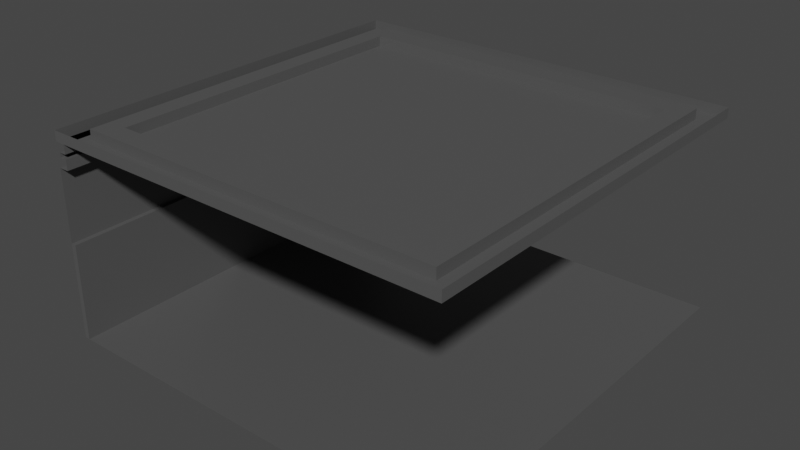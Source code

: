# Source: FloorAndCeilingAndWall.blend  (saved by Blender 2.92.15; exported with 4.5.12 LTS)
import bpy
from mathutils import Matrix  # noqa: F401  (used for matrix-valued properties, if any)

bpy.ops.wm.read_factory_settings(use_empty=True)
scene = bpy.context.scene
scene.name = 'Scene'

# ---- collections
col_collection = bpy.data.collections.new('Collection'); scene.collection.children.link(col_collection)

# ---- materials (node trees are filled in below, after node groups)
mat_material = bpy.data.materials.new('Material')
mat_material.alpha_threshold = 0.0
mat_material.use_transparent_shadow = False
mat_material.line_color = (0.0, 0.0, 0.0, 1.0)
mat_material_001 = bpy.data.materials.new('Material.001')
mat_material_001.use_transparent_shadow = False

# ---- material node trees
mat_material.use_nodes = True; mat_material.node_tree.nodes.clear()
_N = mat_material.node_tree.nodes; _L = mat_material.node_tree.links
n0 = _N.new('ShaderNodeOutputMaterial'); n0.name = 'Material Output'; n0.location = (300, 300)
n1 = _N.new('ShaderNodeBsdfPrincipled'); n1.name = 'Principled BSDF'; n1.location = (10, 300)
n1.distribution = 'GGX'
n1.subsurface_method = 'BURLEY'
n1.inputs[0].default_value = (0.08898, 0.08898, 0.08898, 1.0)
n1.inputs[2].default_value = 0.4
n1.inputs[3].default_value = 1.45
n1.inputs[27].default_value = (0.0, 0.0, 0.0, 1.0)
n1.inputs[28].default_value = 1.0
_L.new(n1.outputs[0], n0.inputs[0])
n0.is_active_output = True
mat_material_001.use_nodes = True; mat_material_001.node_tree.nodes.clear()
_N = mat_material_001.node_tree.nodes; _L = mat_material_001.node_tree.links
n0 = _N.new('ShaderNodeBsdfPrincipled'); n0.name = 'Principled BSDF'; n0.location = (10, 300)
n0.distribution = 'GGX'
n0.subsurface_method = 'BURLEY'
n0.inputs[0].default_value = (0.01532, 0.01532, 0.01532, 1.0)
n0.inputs[3].default_value = 1.45
n0.inputs[27].default_value = (0.0, 0.0, 0.0, 1.0)
n0.inputs[28].default_value = 1.0
n1 = _N.new('ShaderNodeOutputMaterial'); n1.name = 'Material Output'; n1.location = (300, 300)
_L.new(n0.outputs[0], n1.inputs[0])
n1.is_active_output = True

# ---- world
world_world = bpy.data.worlds.new('World'); scene.world = world_world
world_world.use_nodes = True; world_world.node_tree.nodes.clear()
_N = world_world.node_tree.nodes; _L = world_world.node_tree.links
n0 = _N.new('ShaderNodeOutputWorld'); n0.name = 'World Output'; n0.location = (300, 300)
n1 = _N.new('ShaderNodeBackground'); n1.name = 'Background'; n1.location = (10, 300)
n1.inputs[0].default_value = (0.05088, 0.05088, 0.05088, 1.0)
_L.new(n1.outputs[0], n0.inputs[0])
n0.is_active_output = True
world_world.color = (0.05088, 0.05088, 0.05088)
world_world.use_sun_shadow = False
world_world.sun_shadow_jitter_overblur = 0.0

# ---- meshes
me_cube = bpy.data.meshes.new('Cube')
me_cube.from_pydata([(1.0, 1.0, 1.0), (1.0, 1.0, -1.0), (1.0, -1.0, 1.0), (1.0, -1.0, -1.0), (-1.0, 1.0, 1.0), (-1.0, 1.0, -1.0), (-1.0, -1.0, 1.0), (-1.0, -1.0, -1.0), (-0.9, 0.9, -1.0), (-0.9, -0.9, -1.0), (0.9, 0.9, -1.0), (0.8, -0.8, 1.0), (-0.8, -0.8, 1.0), (0.8, 0.8, 1.0), (0.9, -0.9, -1.0), (-0.8, 0.8, 1.0), (0.9, -0.9, 0.9), (-0.9, -0.9, 0.9), (0.9, 0.9, 0.9), (-0.9, 0.9, 0.9), (1.0, -1.0, 0.9), (-1.0, -1.0, 0.9), (1.0, 1.0, 0.9), (-1.0, 1.0, 0.9), (0.9, -0.9, 1.0), (-0.9, -0.9, 1.0), (0.9, 0.9, 1.0), (-0.9, 0.9, 1.0), (0.8, -0.8, 0.9), (-0.8, -0.8, 0.9), (0.8, 0.8, 0.9), (-0.8, 0.8, 0.9), (-1.0, 1.0, -0.05), (-1.0, -1.0, -0.05), (-1.0, 1.0, 0.425), (-1.0, -1.0, 0.425), (-1.0, 1.0, -0.525), (-1.0, -1.0, -0.525), (-1.0, 1.0, -0.2875), (-1.0, -1.0, -0.2875), (-1.0, 1.0, 0.1875), (-1.0, -1.0, 0.1875), (-1.0, 1.0, 0.6625), (-1.0, -1.0, 0.6625), (-1.0, 1.0, -0.7625), (-1.0, -1.0, -0.7625), (-0.9, 0.0, -1.0), (0.9, 0.0, -1.0), (-1.0, 0.0, -1.0), (1.0, 0.0, -1.0), (-1.0, 0.0, -0.05), (-1.0, 0.0, 0.425), (-1.0, 0.0, 0.1875), (-1.0, 0.0, 0.6625), (0.9, 0.45, -1.0), (1.0, 0.5, -1.0), (-0.9, 0.45, -1.0), (-1.0, 0.5, -1.0), (-1.0, 0.5, -0.05), (-1.0, 0.5, 0.425), (-1.0, 0.5, 0.1875), (-1.0, 0.5, 0.6625), (-0.9, -0.45, -1.0), (-1.0, -0.5, -1.0), (-1.0, -0.5, -0.05), (-1.0, -0.5, 0.425), (-1.0, -0.5, 0.1875), (-1.0, -0.5, 0.6625), (0.9, -0.45, -1.0), (1.0, -0.5, -1.0), (-0.9, 0.225, -1.0), (-1.0, 0.25, -1.0), (-1.0, 0.25, -0.05), (-1.0, 0.25, 0.425), (-1.0, 0.25, 0.1875), (-1.0, 0.25, 0.6625), (0.9, 0.225, -1.0), (1.0, 0.25, -1.0), (0.9, -0.225, -1.0), (1.0, -0.25, -1.0), (-0.9, -0.225, -1.0), (-1.0, -0.25, -1.0), (-1.0, -0.25, -0.05), (-1.0, -0.25, 0.425), (-1.0, -0.25, 0.1875), (-1.0, -0.25, 0.6625), (0.9, 0.675, -1.0), (1.0, 0.75, -1.0), (-0.9, 0.675, -1.0), (-1.0, 0.75, -1.0), (-1.0, 0.75, -0.05), (-1.0, 0.75, 0.425), (-1.0, 0.75, 0.1875), (-1.0, 0.75, 0.6625), (-0.9, -0.675, -1.0), (-1.0, -0.75, -1.0), (-1.0, -0.75, -0.05), (-1.0, -0.75, 0.425), (-1.0, -0.75, 0.1875), (-1.0, -0.75, 0.6625), (0.9, -0.675, -1.0), (1.0, -0.75, -1.0), (-0.95, -1.0, 0.9), (-0.95, 1.0, 0.9), (-0.95, 1.0, 0.6625), (-0.95, -1.0, 0.6625), (-0.95, -0.75, 0.6625), (-0.95, 0.25, 0.6625), (-0.95, 0.0, 0.6625), (-0.95, 0.75, 0.6625), (-0.95, 0.5, 0.6625), (-0.95, -0.25, 0.6625), (-0.95, -0.5, 0.6625), (-0.95, 1.0, 0.7582), (-0.95, -1.0, 0.7641), (-0.95, 1.0, 0.8068), (-0.95, -1.0, 0.8092), (-0.9846, -1.0, 0.7641), (-0.9846, 1.0, 0.7582), (-0.9846, 1.0, 0.8068), (-0.9846, -1.0, 0.8092), (-0.975, -0.75, -1.0), (-0.975, -1.0, -1.0), (-0.975, 1.0, -0.2875), (-0.975, 1.0, -0.05), (-0.975, -1.0, -0.2875), (-0.975, -1.0, -0.05), (-0.975, -0.75, -0.05), (-0.975, 1.0, -0.7625), (-0.975, 1.0, -0.525), (-0.975, -1.0, -0.7625), (-0.975, -1.0, -0.525), (-0.975, -0.75, -0.525), (-0.975, -0.75, -0.2875), (-0.975, 1.0, -1.0), (-0.975, -0.75, -0.7625), (-0.975, 0.25, -1.0), (-0.975, 0.0, -1.0), (-0.975, 0.25, -0.05), (-0.975, 0.0, -0.05), (-0.975, 0.25, -0.525), (-0.975, 0.0, -0.525), (-0.975, 0.25, -0.2875), (-0.975, 0.0, -0.2875), (-0.975, 0.25, -0.7625), (-0.975, 0.0, -0.7625), (-0.975, 0.75, -1.0), (-0.975, 0.5, -1.0), (-0.975, 0.75, -0.05), (-0.975, 0.5, -0.05), (-0.975, 0.75, -0.525), (-0.975, 0.5, -0.525), (-0.975, 0.75, -0.2875), (-0.975, 0.5, -0.2875), (-0.975, 0.75, -0.7625), (-0.975, 0.5, -0.7625), (-0.975, -0.25, -1.0), (-0.975, -0.5, -1.0), (-0.975, -0.25, -0.05), (-0.975, -0.5, -0.05), (-0.975, -0.25, -0.525), (-0.975, -0.5, -0.525), (-0.975, -0.25, -0.2875), (-0.975, -0.5, -0.2875), (-0.975, -0.25, -0.7625), (-0.975, -0.5, -0.7625)], [], [(12, 15, 31, 29), (94, 9, 14, 100), (88, 8, 5, 89), (8, 10, 1, 5), (0, 2, 20, 22), (25, 24, 16, 17), (14, 9, 7, 3), (6, 4, 23, 21), (26, 27, 19, 18), (100, 14, 3, 101), (17, 16, 20, 21), (16, 18, 22, 20), (19, 17, 21, 23), (18, 19, 23, 22), (27, 25, 17, 19), (4, 0, 22, 23), (24, 26, 18, 16), (2, 6, 21, 20), (12, 11, 24, 25), (11, 13, 26, 24), (15, 12, 25, 27), (13, 15, 27, 26), (30, 28, 29, 31), (11, 12, 29, 28), (15, 13, 30, 31), (13, 11, 28, 30), (92, 40, 34, 91), (90, 32, 40, 92), (91, 34, 42, 93), (83, 51, 53, 85), (82, 50, 52, 84), (84, 52, 51, 83), (76, 47, 49, 77), (80, 46, 48, 81), (70, 46, 47, 76), (88, 56, 54, 86), (86, 54, 55, 87), (37, 45, 130, 131), (73, 59, 61, 75), (72, 58, 60, 74), (44, 36, 129, 128), (82, 64, 159, 158), (74, 60, 59, 73), (50, 82, 158, 139), (70, 56, 57, 71), (94, 62, 63, 95), (63, 81, 156, 157), (98, 66, 65, 97), (58, 72, 138, 149), (81, 48, 137, 156), (96, 64, 66, 98), (97, 65, 67, 99), (45, 7, 122, 130), (78, 68, 69, 79), (80, 62, 68, 78), (46, 70, 71, 48), (32, 90, 148, 124), (52, 74, 73, 51), (7, 95, 121, 122), (71, 57, 147, 136), (50, 72, 74, 52), (51, 73, 75, 53), (5, 44, 128, 134), (56, 70, 76, 54), (54, 76, 77, 55), (46, 80, 78, 47), (47, 78, 79, 49), (62, 80, 81, 63), (89, 5, 134, 146), (66, 84, 83, 65), (72, 50, 139, 138), (39, 37, 131, 125), (64, 82, 84, 66), (65, 83, 85, 67), (96, 33, 126, 127), (10, 86, 87, 1), (8, 88, 86, 10), (36, 38, 123, 129), (59, 91, 93, 61), (58, 90, 92, 60), (90, 58, 149, 148), (33, 39, 125, 126), (60, 92, 91, 59), (64, 96, 127, 159), (56, 88, 89, 57), (48, 71, 136, 137), (35, 97, 99, 43), (33, 96, 98, 41), (57, 89, 146, 147), (38, 32, 124, 123), (41, 98, 97, 35), (95, 63, 157, 121), (9, 94, 95, 7), (68, 100, 101, 69), (62, 94, 100, 68), (105, 106, 112, 111, 108, 107, 110, 109, 104, 113, 114), (85, 53, 108, 111), (67, 85, 111, 112), (93, 42, 104, 109), (23, 21, 102, 103), (75, 61, 110, 107), (53, 75, 107, 108), (61, 93, 109, 110), (43, 99, 106, 105), (99, 67, 112, 106), (117, 118, 119, 120), (114, 113, 118, 117), (116, 115, 103, 102), (115, 116, 120, 119), (152, 123, 124, 148), (154, 128, 129, 150), (150, 129, 123, 152), (146, 134, 128, 154), (156, 137, 145, 164), (160, 141, 143, 162), (164, 145, 141, 160), (162, 143, 139, 158), (136, 147, 155, 144), (140, 151, 153, 142), (144, 155, 151, 140), (142, 153, 149, 138), (133, 163, 159, 127), (135, 165, 161, 132), (132, 161, 163, 133), (121, 157, 165, 135), (143, 142, 138, 139), (145, 144, 140, 141), (141, 140, 142, 143), (137, 136, 144, 145), (163, 162, 158, 159), (165, 164, 160, 161), (161, 160, 162, 163), (157, 156, 164, 165), (147, 146, 154, 155), (151, 150, 152, 153), (155, 154, 150, 151), (153, 152, 148, 149), (122, 121, 135, 130), (131, 132, 133, 125), (130, 135, 132, 131), (125, 133, 127, 126)])
_uv = me_cube.uv_layers.new(name='UVMap')
_uv.uv.foreach_set('vector', [0.85, 0.725, 0.85, 0.525, 0.85, 0.525, 0.85, 0.725, 0.1375, 0.7094, 0.1375, 0.7375, 0.3625, 0.7375, 0.3625, 0.7094, 0.1375, 0.5406, 0.1375, 0.5125, 0.125, 0.5, 0.125, 0.5312, 0.1375, 0.5125, 0.3625, 0.5125, 0.375, 0.5, 0.125, 0.5, 0.0, 0.0, 0.0, 0.0, 0.0, 0.0, 0.0, 0.0, 0.8625, 0.7375, 0.6375, 0.7375, 0.6375, 0.7375, 0.8625, 0.7375, 0.3625, 0.7375, 0.1375, 0.7375, 0.125, 0.75, 0.375, 0.75, 0.0, 0.0, 0.0, 0.0, 0.0, 0.0, 0.0, 0.0, 0.6375, 0.5125, 0.8625, 0.5125, 0.8625, 0.5125, 0.6375, 0.5125, 0.3625, 0.7094, 0.3625, 0.7375, 0.375, 0.75, 0.375, 0.7188, 0.8625, 0.7375, 0.6375, 0.7375, 0.625, 0.75, 0.875, 0.75, 0.6375, 0.7375, 0.6375, 0.5125, 0.625, 0.5, 0.625, 0.75, 0.8625, 0.5125, 0.8625, 0.7375, 0.875, 0.75, 0.875, 0.5, 0.6375, 0.5125, 0.8625, 0.5125, 0.875, 0.5, 0.625, 0.5, 0.8625, 0.5125, 0.8625, 0.7375, 0.8625, 0.7375, 0.8625, 0.5125, 0.0, 0.0, 0.0, 0.0, 0.0, 0.0, 0.0, 0.0, 0.6375, 0.7375, 0.6375, 0.5125, 0.6375, 0.5125, 0.6375, 0.7375, 0.0, 0.0, 0.0, 0.0, 0.0, 0.0, 0.0, 0.0, 0.85, 0.725, 0.65, 0.725, 0.6375, 0.7375, 0.8625, 0.7375, 0.65, 0.725, 0.65, 0.525, 0.6375, 0.5125, 0.6375, 0.7375, 0.85, 0.525, 0.85, 0.725, 0.8625, 0.7375, 0.8625, 0.5125, 0.65, 0.525, 0.85, 0.525, 0.8625, 0.5125, 0.6375, 0.5125, 0.65, 0.525, 0.65, 0.725, 0.85, 0.725, 0.85, 0.525, 0.65, 0.725, 0.85, 0.725, 0.85, 0.725, 0.65, 0.725, 0.85, 0.525, 0.65, 0.525, 0.65, 0.525, 0.85, 0.525, 0.65, 0.525, 0.65, 0.725, 0.65, 0.725, 0.65, 0.525, 0.04688, 0.1992, 0.04688, 0.1875, 0.03125, 0.125, 0.03125, 0.1328, 0.0625, 0.2656, 0.0625, 0.25, 0.04688, 0.1875, 0.04688, 0.1992, 0.03125, 0.1328, 0.03125, 0.125, 0.01562, 0.0625, 0.01562, 0.06641, 0.03125, 0.1641, 0.03125, 0.1562, 0.01562, 0.07812, 0.01562, 0.08203, 0.0625, 0.3281, 0.0625, 0.3125, 0.04688, 0.2344, 0.04688, 0.2461, 0.04688, 0.2461, 0.04688, 0.2344, 0.03125, 0.1562, 0.03125, 0.1641, 0.3625, 0.5969, 0.3625, 0.625, 0.375, 0.625, 0.375, 0.5938, 0.1375, 0.6531, 0.1375, 0.625, 0.125, 0.625, 0.125, 0.6562, 0.1375, 0.5969, 0.1375, 0.625, 0.3625, 0.625, 0.3625, 0.5969, 0.1375, 0.5406, 0.1375, 0.5688, 0.3625, 0.5688, 0.3625, 0.5406, 0.3625, 0.5406, 0.3625, 0.5688, 0.375, 0.5625, 0.375, 0.5312, 0.0, 0.0, 0.0, 0.0, 0.0, 0.0, 0.0, 0.0, 0.03125, 0.1484, 0.03125, 0.1406, 0.01562, 0.07031, 0.01562, 0.07422, 0.0625, 0.2969, 0.0625, 0.2812, 0.04688, 0.2109, 0.04688, 0.2227, 0.0, 0.0, 0.0, 0.0, 0.0, 0.0, 0.0, 0.0, 0.0625, 0.3281, 0.0625, 0.3438, 0.0625, 0.3438, 0.0625, 0.3281, 0.04688, 0.2227, 0.04688, 0.2109, 0.03125, 0.1406, 0.03125, 0.1484, 0.0625, 0.3125, 0.0625, 0.3281, 0.0625, 0.3281, 0.0625, 0.3125, 0.1375, 0.5969, 0.1375, 0.5688, 0.125, 0.5625, 0.125, 0.5938, 0.1375, 0.7094, 0.1375, 0.6813, 0.125, 0.6875, 0.125, 0.7188, 0.125, 0.6875, 0.125, 0.6562, 0.125, 0.6562, 0.125, 0.6875, 0.04688, 0.2695, 0.04688, 0.2578, 0.03125, 0.1719, 0.03125, 0.1797, 0.0625, 0.2812, 0.0625, 0.2969, 0.0625, 0.2969, 0.0625, 0.2812, 0.125, 0.6562, 0.125, 0.625, 0.125, 0.625, 0.125, 0.6562, 0.0625, 0.3594, 0.0625, 0.3438, 0.04688, 0.2578, 0.04688, 0.2695, 0.03125, 0.1797, 0.03125, 0.1719, 0.01562, 0.08594, 0.01562, 0.08984, 0.0, 0.0, 0.0, 0.0, 0.0, 0.0, 0.0, 0.0, 0.3625, 0.6531, 0.3625, 0.6813, 0.375, 0.6875, 0.375, 0.6562, 0.1375, 0.6531, 0.1375, 0.6813, 0.3625, 0.6813, 0.3625, 0.6531, 0.1375, 0.625, 0.1375, 0.5969, 0.125, 0.5938, 0.125, 0.625, 0.0625, 0.25, 0.0625, 0.2656, 0.0625, 0.2656, 0.0625, 0.25, 0.04688, 0.2344, 0.04688, 0.2227, 0.03125, 0.1484, 0.03125, 0.1562, 0.125, 0.75, 0.125, 0.7188, 0.125, 0.7188, 0.125, 0.75, 0.125, 0.5938, 0.125, 0.5625, 0.125, 0.5625, 0.125, 0.5938, 0.0625, 0.3125, 0.0625, 0.2969, 0.04688, 0.2227, 0.04688, 0.2344, 0.03125, 0.1562, 0.03125, 0.1484, 0.01562, 0.07422, 0.01562, 0.07812, 0.0, 0.0, 0.0, 0.0, 0.0, 0.0, 0.0, 0.0, 0.1375, 0.5688, 0.1375, 0.5969, 0.3625, 0.5969, 0.3625, 0.5688, 0.3625, 0.5688, 0.3625, 0.5969, 0.375, 0.5938, 0.375, 0.5625, 0.1375, 0.625, 0.1375, 0.6531, 0.3625, 0.6531, 0.3625, 0.625, 0.3625, 0.625, 0.3625, 0.6531, 0.375, 0.6562, 0.375, 0.625, 0.1375, 0.6813, 0.1375, 0.6531, 0.125, 0.6562, 0.125, 0.6875, 0.125, 0.5312, 0.125, 0.5, 0.125, 0.5, 0.125, 0.5312, 0.04688, 0.2578, 0.04688, 0.2461, 0.03125, 0.1641, 0.03125, 0.1719, 0.0625, 0.2969, 0.0625, 0.3125, 0.0625, 0.3125, 0.0625, 0.2969, 0.0, 0.0, 0.0, 0.0, 0.0, 0.0, 0.0, 0.0, 0.0625, 0.3438, 0.0625, 0.3281, 0.04688, 0.2461, 0.04688, 0.2578, 0.03125, 0.1719, 0.03125, 0.1641, 0.01562, 0.08203, 0.01562, 0.08594, 0.0625, 0.3594, 0.0625, 0.375, 0.0625, 0.375, 0.0625, 0.3594, 0.3625, 0.5125, 0.3625, 0.5406, 0.375, 0.5312, 0.375, 0.5, 0.1375, 0.5125, 0.1375, 0.5406, 0.3625, 0.5406, 0.3625, 0.5125, 0.0, 0.0, 0.0, 0.0, 0.0, 0.0, 0.0, 0.0, 0.03125, 0.1406, 0.03125, 0.1328, 0.01562, 0.06641, 0.01562, 0.07031, 0.0625, 0.2812, 0.0625, 0.2656, 0.04688, 0.1992, 0.04688, 0.2109, 0.0625, 0.2656, 0.0625, 0.2812, 0.0625, 0.2812, 0.0625, 0.2656, 0.0, 0.0, 0.0, 0.0, 0.0, 0.0, 0.0, 0.0, 0.04688, 0.2109, 0.04688, 0.1992, 0.03125, 0.1328, 0.03125, 0.1406, 0.0625, 0.3438, 0.0625, 0.3594, 0.0625, 0.3594, 0.0625, 0.3438, 0.1375, 0.5688, 0.1375, 0.5406, 0.125, 0.5312, 0.125, 0.5625, 0.125, 0.625, 0.125, 0.5938, 0.125, 0.5938, 0.125, 0.625, 0.03125, 0.1875, 0.03125, 0.1797, 0.01562, 0.08984, 0.01562, 0.09375, 0.0625, 0.375, 0.0625, 0.3594, 0.04688, 0.2695, 0.04688, 0.2812, 0.125, 0.5625, 0.125, 0.5312, 0.125, 0.5312, 0.125, 0.5625, 0.0, 0.0, 0.0, 0.0, 0.0, 0.0, 0.0, 0.0, 0.04688, 0.2812, 0.04688, 0.2695, 0.03125, 0.1797, 0.03125, 0.1875, 0.125, 0.7188, 0.125, 0.6875, 0.125, 0.6875, 0.125, 0.7188, 0.1375, 0.7375, 0.1375, 0.7094, 0.125, 0.7188, 0.125, 0.75, 0.3625, 0.6813, 0.3625, 0.7094, 0.375, 0.7188, 0.375, 0.6875, 0.1375, 0.6813, 0.1375, 0.7094, 0.3625, 0.7094, 0.3625, 0.6813, 0.01562, 0.09375, 0.01562, 0.08984, 0.01562, 0.08594, 0.01562, 0.08203, 0.01562, 0.07812, 0.01562, 0.07422, 0.01562, 0.07031, 0.01562, 0.06641, 0.01562, 0.0625, 0.009327, 0.03731, 0.008939, 0.05363, 0.01562, 0.08203, 0.01562, 0.07812, 0.01562, 0.07812, 0.01562, 0.08203, 0.01562, 0.08594, 0.01562, 0.08203, 0.01562, 0.08203, 0.01562, 0.08594, 0.01562, 0.06641, 0.01562, 0.0625, 0.01562, 0.0625, 0.01562, 0.06641, 0.875, 0.5, 0.875, 0.75, 0.875, 0.75, 0.875, 0.5, 0.01562, 0.07422, 0.01562, 0.07031, 0.01562, 0.07031, 0.01562, 0.07422, 0.01562, 0.07812, 0.01562, 0.07422, 0.01562, 0.07422, 0.01562, 0.07812, 0.01562, 0.07031, 0.01562, 0.06641, 0.01562, 0.06641, 0.01562, 0.07031, 0.01562, 0.09375, 0.01562, 0.08984, 0.01562, 0.08984, 0.01562, 0.09375, 0.01562, 0.08984, 0.01562, 0.08594, 0.01562, 0.08594, 0.01562, 0.08984, 0.008939, 0.05363, 0.009327, 0.03731, 0.006132, 0.02453, 0.005977, 0.03586, 0.008939, 0.05363, 0.009327, 0.03731, 0.009327, 0.03731, 0.008939, 0.05363, 0.005977, 0.03586, 0.006132, 0.02453, 0.0, 0.0, 0.0, 0.0, 0.006132, 0.02453, 0.005977, 0.03586, 0.005977, 0.03586, 0.006132, 0.02453, 0.07812, 0.332, 0.07812, 0.3125, 0.0625, 0.25, 0.0625, 0.2656, 0.1094, 0.4648, 0.1094, 0.4375, 0.09375, 0.375, 0.09375, 0.3984, 0.09375, 0.3984, 0.09375, 0.375, 0.07812, 0.3125, 0.07812, 0.332, 0.125, 0.5312, 0.125, 0.5, 0.1094, 0.4375, 0.1094, 0.4648, 0.125, 0.6562, 0.125, 0.625, 0.1094, 0.5469, 0.1094, 0.5742, 0.09375, 0.4922, 0.09375, 0.4688, 0.07812, 0.3906, 0.07812, 0.4102, 0.1094, 0.5742, 0.1094, 0.5469, 0.09375, 0.4688, 0.09375, 0.4922, 0.07812, 0.4102, 0.07812, 0.3906, 0.0625, 0.3125, 0.0625, 0.3281, 0.125, 0.5938, 0.125, 0.5625, 0.1094, 0.4922, 0.1094, 0.5195, 0.09375, 0.4453, 0.09375, 0.4219, 0.07812, 0.3516, 0.07812, 0.3711, 0.1094, 0.5195, 0.1094, 0.4922, 0.09375, 0.4219, 0.09375, 0.4453, 0.07812, 0.3711, 0.07812, 0.3516, 0.0625, 0.2812, 0.0625, 0.2969, 0.07812, 0.4492, 0.07812, 0.4297, 0.0625, 0.3438, 0.0625, 0.3594, 0.1094, 0.6289, 0.1094, 0.6016, 0.09375, 0.5156, 0.09375, 0.5391, 0.09375, 0.5391, 0.09375, 0.5156, 0.07812, 0.4297, 0.07812, 0.4492, 0.125, 0.7188, 0.125, 0.6875, 0.1094, 0.6016, 0.1094, 0.6289, 0.07812, 0.3906, 0.07812, 0.3711, 0.0625, 0.2969, 0.0625, 0.3125, 0.1094, 0.5469, 0.1094, 0.5195, 0.09375, 0.4453, 0.09375, 0.4688, 0.09375, 0.4688, 0.09375, 0.4453, 0.07812, 0.3711, 0.07812, 0.3906, 0.125, 0.625, 0.125, 0.5938, 0.1094, 0.5195, 0.1094, 0.5469, 0.07812, 0.4297, 0.07812, 0.4102, 0.0625, 0.3281, 0.0625, 0.3438, 0.1094, 0.6016, 0.1094, 0.5742, 0.09375, 0.4922, 0.09375, 0.5156, 0.09375, 0.5156, 0.09375, 0.4922, 0.07812, 0.4102, 0.07812, 0.4297, 0.125, 0.6875, 0.125, 0.6562, 0.1094, 0.5742, 0.1094, 0.6016, 0.125, 0.5625, 0.125, 0.5312, 0.1094, 0.4648, 0.1094, 0.4922, 0.09375, 0.4219, 0.09375, 0.3984, 0.07812, 0.332, 0.07812, 0.3516, 0.1094, 0.4922, 0.1094, 0.4648, 0.09375, 0.3984, 0.09375, 0.4219, 0.07812, 0.3516, 0.07812, 0.332, 0.0625, 0.2656, 0.0625, 0.2812, 0.125, 0.75, 0.125, 0.7188, 0.1094, 0.6289, 0.1094, 0.6562, 0.09375, 0.5625, 0.09375, 0.5391, 0.07812, 0.4492, 0.07812, 0.4688, 0.1094, 0.6562, 0.1094, 0.6289, 0.09375, 0.5391, 0.09375, 0.5625, 0.07812, 0.4688, 0.07812, 0.4492, 0.0625, 0.3594, 0.0625, 0.375])
me_cube.materials.append(mat_material)
me_cube.materials.append(mat_material_001)
me_cube.use_remesh_preserve_volume = False
me_cube.use_remesh_preserve_attributes = False
me_cube.use_mirror_vertex_groups = False
me_cube.update()

# ---- objects
ob_cube = bpy.data.objects.new('Cube', me_cube)

# ---- transforms, parenting, visibility, modifiers, constraints
ob_cube.location = (0.0, 0.0, 0.0)
ob_cube.scale = (2.0, 2.0, 1.0)
ob_cube.lock_rotations_4d = False
ob_cube.empty_display_type = 'ARROWS'
ob_cube.lineart.crease_threshold = 0.0

# ---- collection membership
col_collection.objects.link(ob_cube)

# ---- scene / render settings (as saved in the file)
scene.frame_start = 1; scene.frame_end = 250; scene.frame_set(1)
scene.render.engine = 'BLENDER_EEVEE_NEXT'
scene.cycles.use_denoising = False
scene.cycles.samples = 128
scene.cycles.sampling_pattern = 'TABULATED_SOBOL'
scene.cycles.use_adaptive_sampling = False
scene.cycles.use_light_tree = False
scene.view_settings.view_transform = 'Filmic'
bpy.context.view_layer.update()

# ---- added for rendering (the .blend has no active camera and no usable light): camera, sun
cam_auto = bpy.data.cameras.new('AutoCamera')
cam_auto.lens = 50.0
cam_auto.sensor_width = 36.0
cam_auto.clip_end = 1000.0
ob_auto_camera = bpy.data.objects.new('AutoCamera', cam_auto)
scene.collection.objects.link(ob_auto_camera)
ob_auto_camera.location = (5.55135, -6.66162, 4.44108)
ob_auto_camera.rotation_euler = (1.09748, -7.21219e-08, 0.694738)
scene.camera = ob_auto_camera
light_auto_sun = bpy.data.lights.new('AutoSun', 'SUN')
light_auto_sun.energy = 3.0
light_auto_sun.angle = 0.0523599
ob_auto_sun = bpy.data.objects.new('AutoSun', light_auto_sun)
scene.collection.objects.link(ob_auto_sun)
ob_auto_sun.rotation_euler = (0.872665, 0.174533, 0.523599)
bpy.context.view_layer.update()

